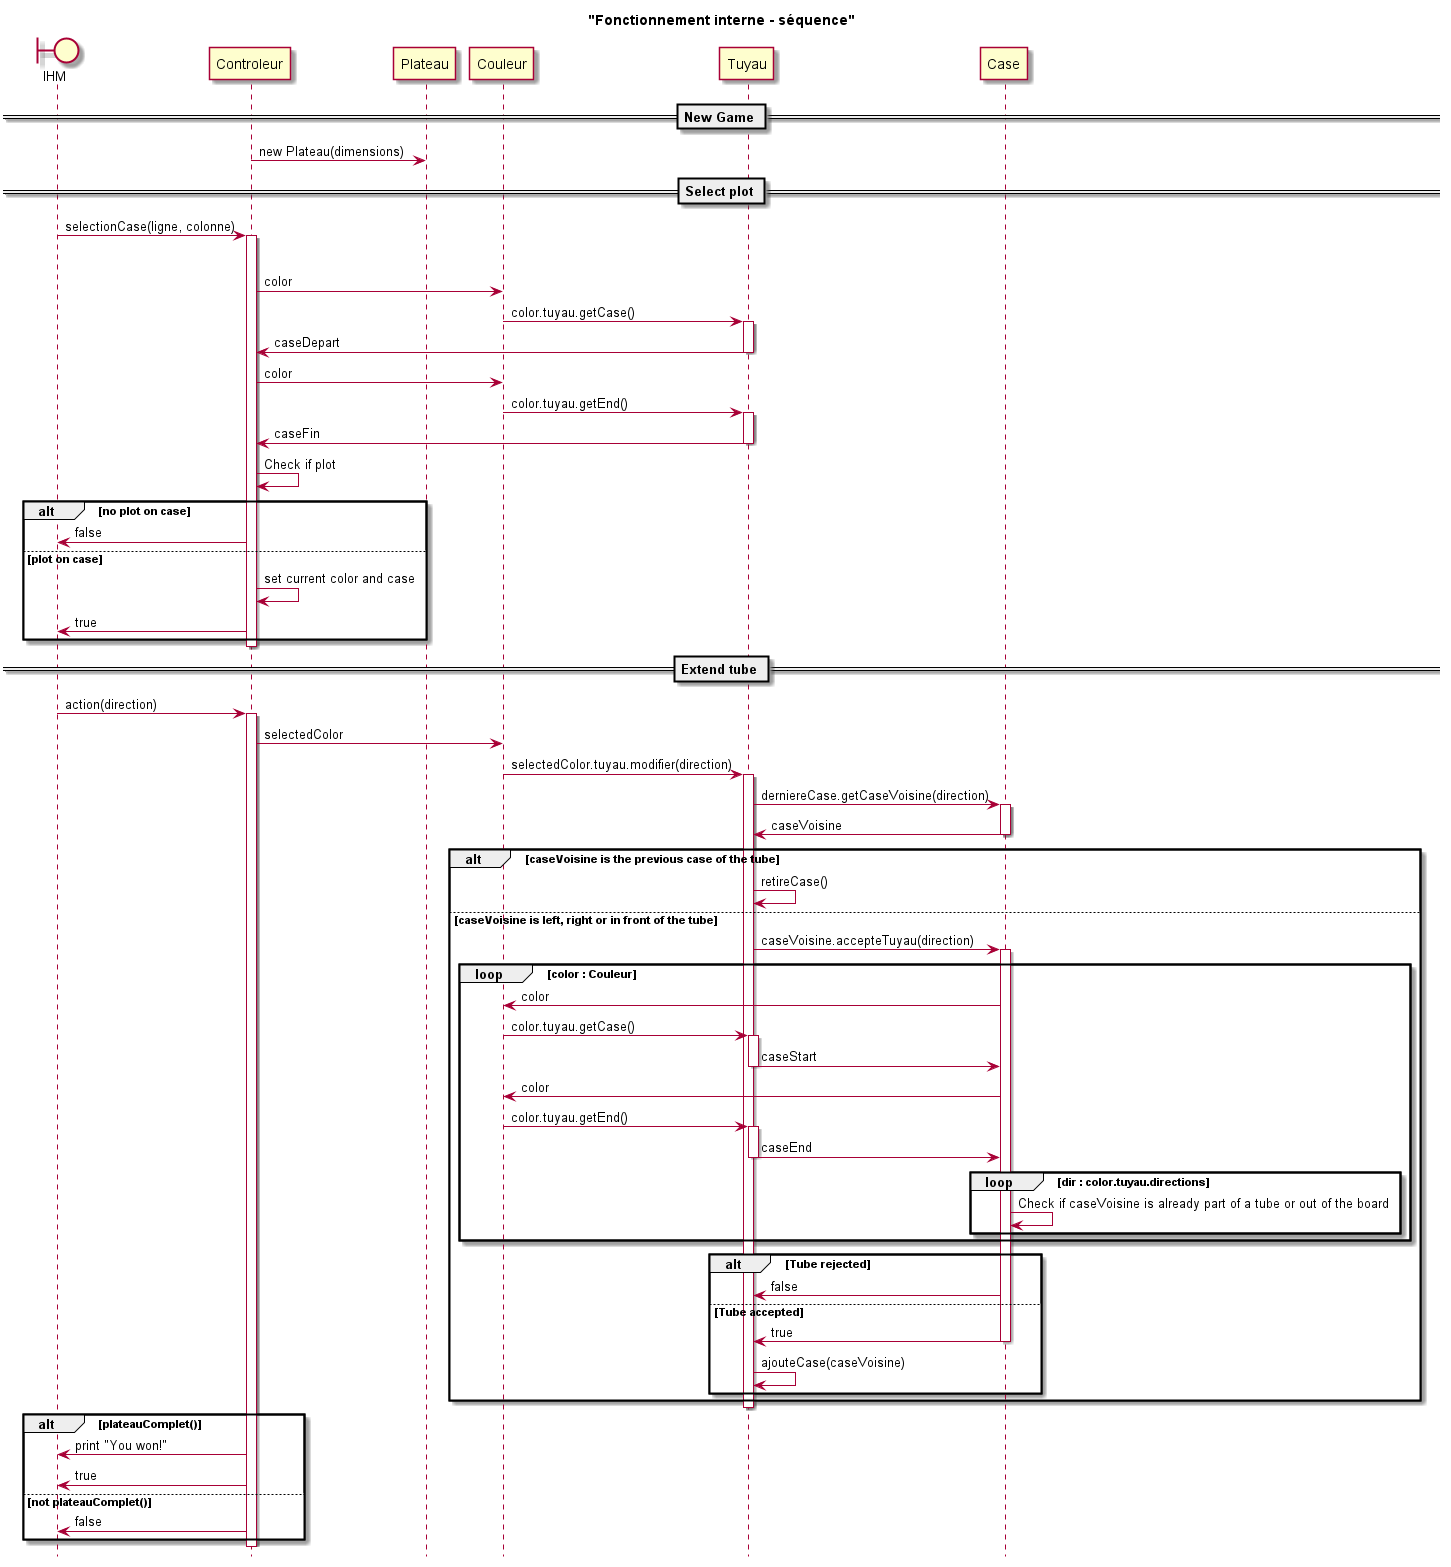

The diagram above was rendered by PlantUML. Its source (embedded in the PNG):
@startuml

hide footbox

title "Fonctionnement interne - séquence"

boundary IHM

== New Game ==

Controleur -> Plateau : new Plateau(dimensions)

== Select plot ==

IHM -> Controleur : selectionCase(ligne, colonne)
activate Controleur

loop color : Couleur
Controleur -> Couleur : color
Couleur -> Tuyau : color.tuyau.getCase()
activate Tuyau
Controleur <- Tuyau : caseDepart
deactivate Tuyau
Controleur -> Couleur : color
Couleur -> Tuyau : color.tuyau.getEnd()
activate Tuyau
Controleur <- Tuyau : caseFin
deactivate Tuyau
Controleur -> Controleur : Check if plot

alt no plot on case
IHM <- Controleur : false
else plot on case
Controleur -> Controleur : set current color and case
IHM <- Controleur : true
end
deactivate Controleur

== Extend tube ==

IHM -> Controleur : action(direction)

activate Controleur
Controleur -> Couleur : selectedColor
Couleur -> Tuyau : selectedColor.tuyau.modifier(direction)

activate Tuyau
Tuyau -> Case : derniereCase.getCaseVoisine(direction)

activate Case
Tuyau <- Case : caseVoisine
deactivate Case

alt caseVoisine is the previous case of the tube
Tuyau -> Tuyau : retireCase()
else caseVoisine is left, right or in front of the tube
Tuyau -> Case : caseVoisine.accepteTuyau(direction)

activate Case

loop color : Couleur
Couleur <- Case : color
Couleur -> Tuyau : color.tuyau.getCase()
activate Tuyau
Tuyau -> Case : caseStart
deactivate Tuyau
Couleur <- Case : color
Couleur -> Tuyau : color.tuyau.getEnd()
activate Tuyau
Tuyau -> Case : caseEnd
deactivate Tuyau

loop dir : color.tuyau.directions
Case -> Case : Check if caseVoisine is already part of a tube or out of the board
end
end

alt Tube rejected
Tuyau <- Case : false
else Tube accepted
Tuyau <- Case : true
deactivate Case
Tuyau -> Tuyau : ajouteCase(caseVoisine)
end
end
deactivate Tuyau

alt plateauComplet()
IHM <- Controleur : print "You won!"
IHM <- Controleur : true
else not plateauComplet()
IHM <- Controleur : false
end
deactivate Controleur

@enduml